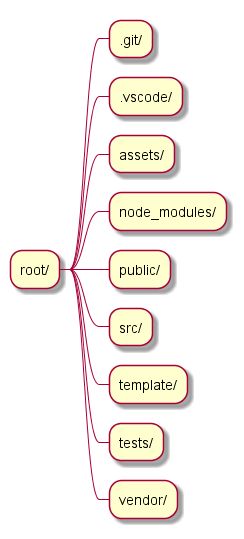

The diagram above was rendered by PlantUML. Its source (embedded in the PNG):
@startmindmap archi_v2

skinparam ClassFontSize 11
skinparam ClassFontName Verdana


* root/

** .git/

** .vscode/

** assets/

** node_modules/

** public/

** src/

** template/

** tests/

** vendor/

@endmindmap